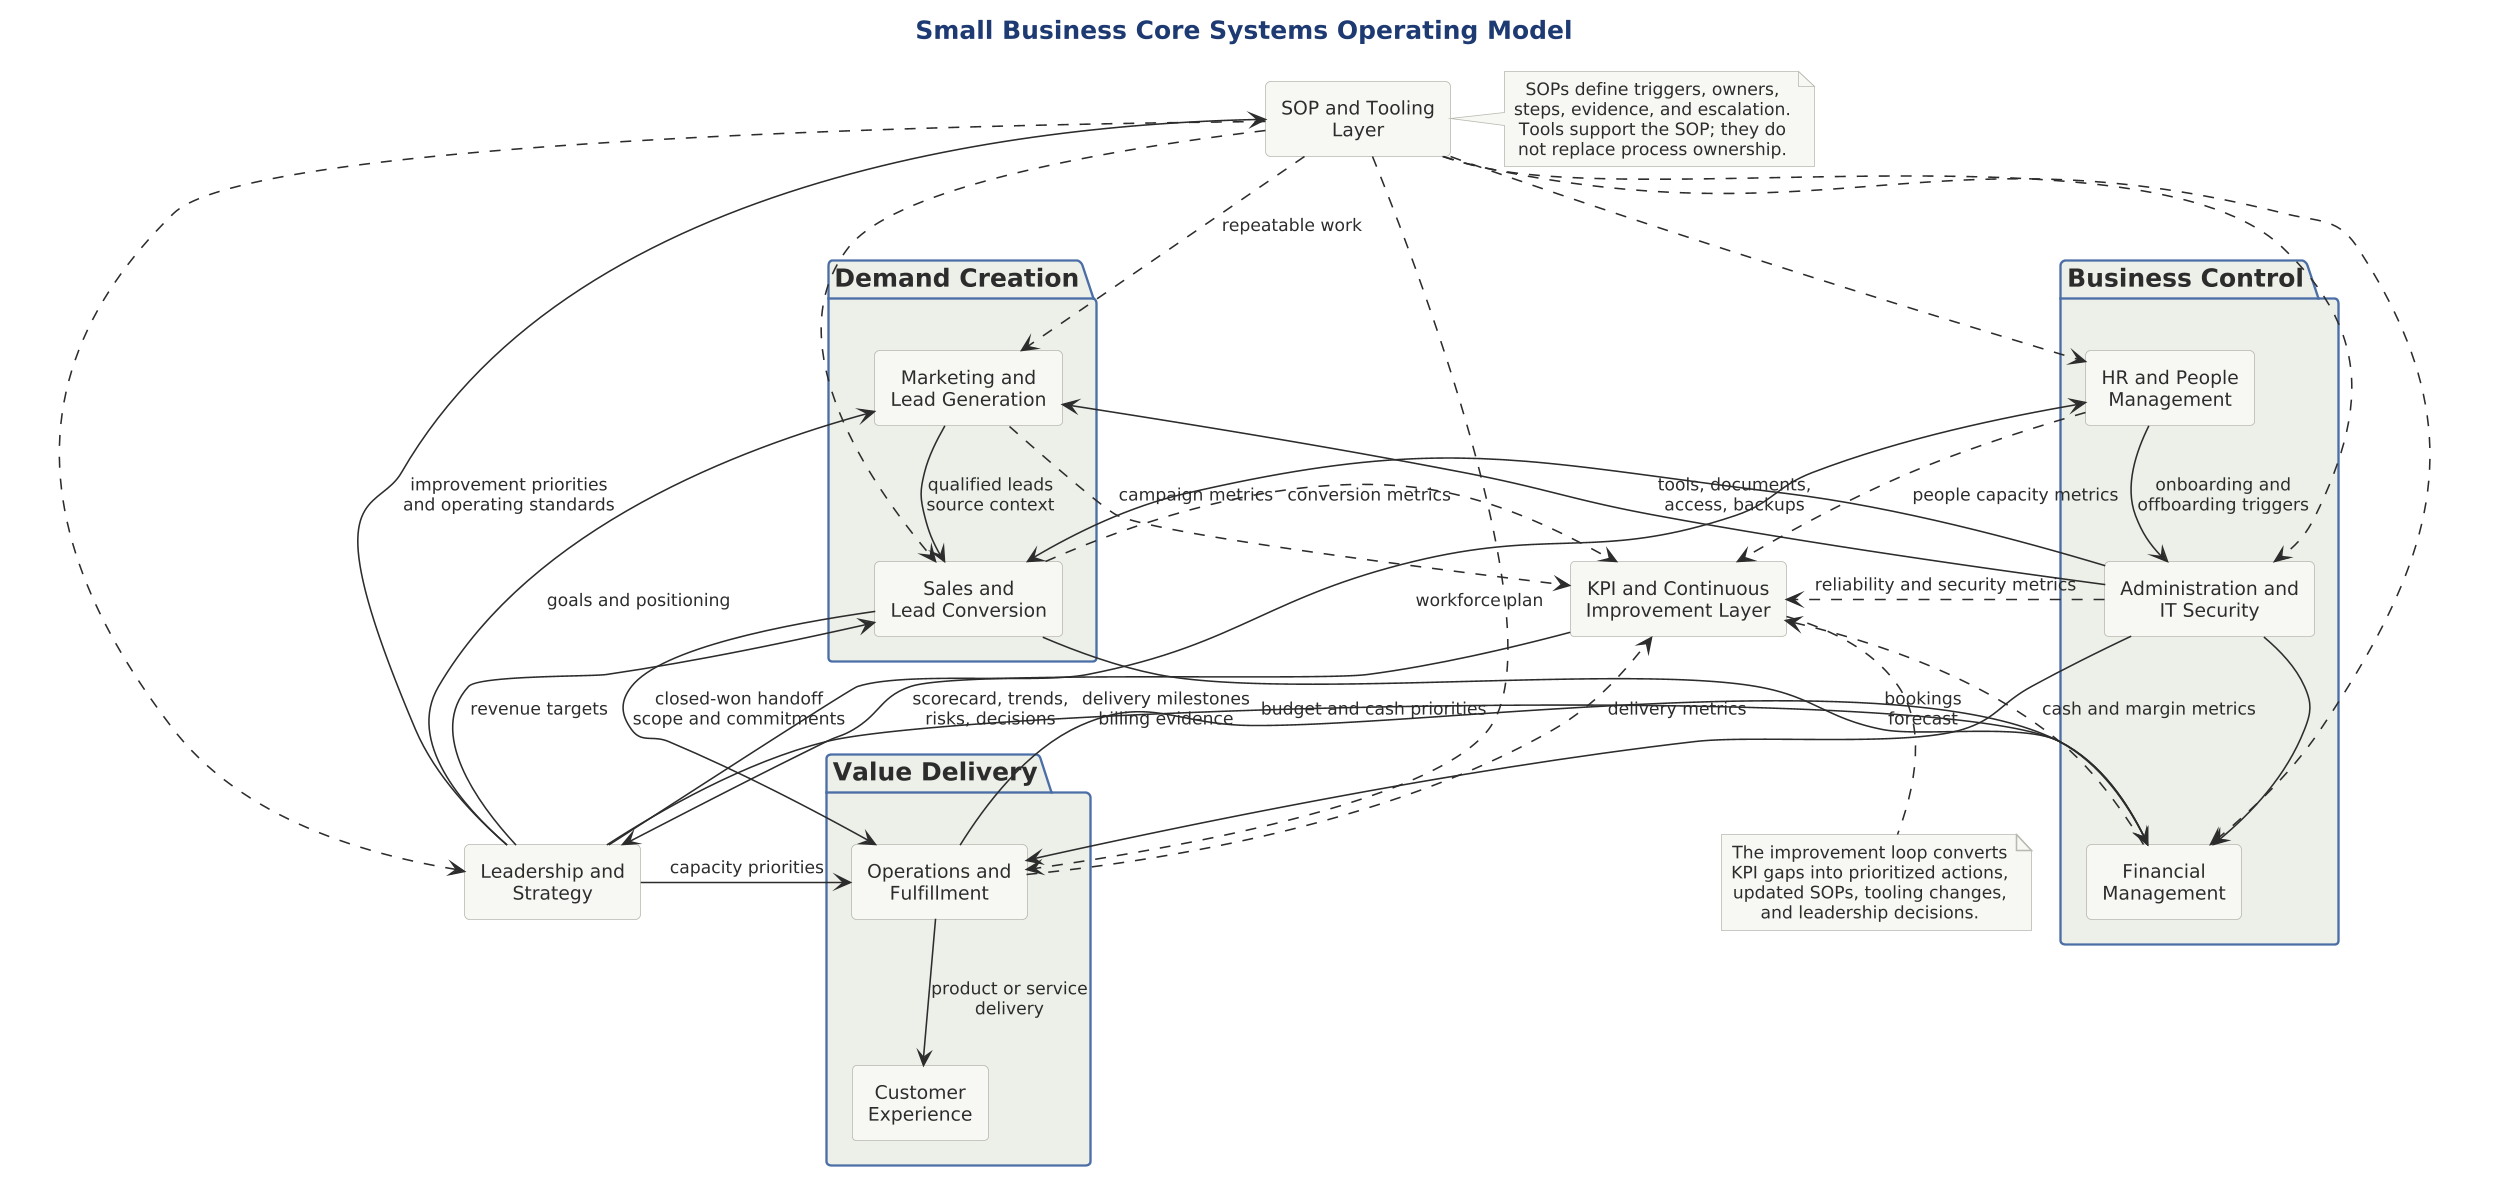

The diagram above was rendered by PlantUML. Its source (embedded in the PNG):
@startuml

scale 1.5625



' Small Business Core Systems Operating Model
' Diagram purpose: show core business systems, handoffs, SOP/tooling layer, and KPI improvement loop.

!include ../../../../../tooling/styles/plantuml/structural/package-diagram-style.iuml

title Small Business Core Systems Operating Model

package "Demand Creation" {
  rectangle "Marketing and\nLead Generation" as Marketing
  rectangle "Sales and\nLead Conversion" as Sales
}

package "Value Delivery" {
  rectangle "Operations and\nFulfillment" as Ops
  rectangle "Customer\nExperience" as CX
}

package "Business Control" {
  rectangle "Financial\nManagement" as Finance
  rectangle "Administration and\nIT Security" as AdminIT
  rectangle "HR and People\nManagement" as HR
}

rectangle "Leadership and\nStrategy" as Leadership
rectangle "SOP and Tooling\nLayer" as SOPTools
rectangle "KPI and Continuous\nImprovement Layer" as KPI

Marketing --> Sales : qualified leads\nsource context
Sales --> Ops : closed-won handoff\nscope and commitments
Ops --> CX : product or service\ndelivery
Ops --> Finance : delivery milestones\nbilling evidence
Sales --> Finance : bookings\nforecast
HR --> AdminIT : onboarding and\noffboarding triggers
AdminIT --> Marketing : tools, documents,\naccess, backups
AdminIT --> Sales
AdminIT --> Ops
AdminIT --> Finance
Leadership --> Marketing : goals and positioning
Leadership --> Sales : revenue targets
Leadership --> Ops : capacity priorities
Leadership --> Finance : budget and cash priorities
Leadership --> HR : workforce plan

SOPTools ..> Marketing : repeatable work
SOPTools ..> Sales
SOPTools ..> Ops
SOPTools ..> Finance
SOPTools ..> AdminIT
SOPTools ..> HR
SOPTools ..> Leadership

Marketing ..> KPI : campaign metrics
Sales ..> KPI : conversion metrics
Ops ..> KPI : delivery metrics
Finance ..> KPI : cash and margin metrics
AdminIT ..> KPI : reliability and security metrics
HR ..> KPI : people capacity metrics
KPI --> Leadership : scorecard, trends,\nrisks, decisions
Leadership --> SOPTools : improvement priorities\nand operating standards

note right of SOPTools
SOPs define triggers, owners,
steps, evidence, and escalation.
Tools support the SOP; they do
not replace process ownership.
end note

note bottom of KPI
The improvement loop converts
KPI gaps into prioritized actions,
updated SOPs, tooling changes,
and leadership decisions.
end note

@enduml